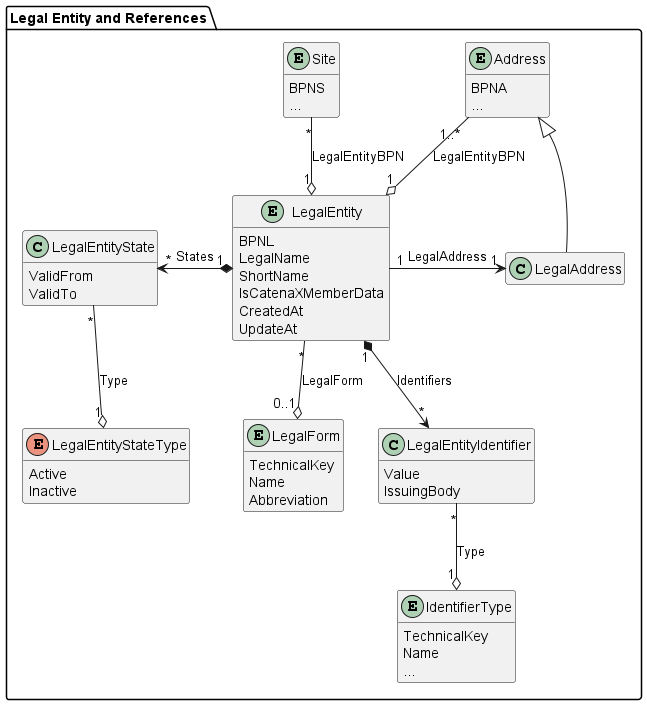

The diagram above was rendered by PlantUML. Its source (embedded in the PNG):
@startuml legal-entity

package "Legal Entity and References" {
  entity LegalEntity {
    BPNL
    LegalName
    ShortName
    IsCatenaXMemberData
    CreatedAt
    UpdateAt
  }

  entity Site {
      BPNS
      ...
  }

  entity Address {
      BPNA
      ...
  }

  class LegalEntityState {
    ValidFrom
    ValidTo
  }

  enum LegalEntityStateType {
    Active
    Inactive
  }

  class LegalEntityIdentifier {
    Value
    IssuingBody
  }

  entity IdentifierType {
    TechnicalKey
    Name
    ...
  }

  ' class Classification {
  '   Value
  '   Code
  ' }

  ' enum ClassificationType {
  '   NACE
  '   NAF
  '   NAICS
  '   SIC
  ' }

  entity LegalForm {
    TechnicalKey
    Name
    Abbreviation
  }

  class LegalAddress {}

  ' class ConfidenceCriteria {
  '   SharedByOwner
  '   CheckedByExternalSource
  '   UsedByMoreThanOneAdditionalSharingMember
  '   NumberOfSharingMembers
  '   LastConfidenceCheckAt
  '   NextConfidenceCheckAt
  '   ConfidenceLevel
  ' }

  ' class LegalEntityScriptVariant {
  '   LegalName
  '   ShortName
  ' }

  ' enum ScriptCode {
  '   Arab
  '   Cyrl
  '   Hans
  '   Jpan
  '   Latn
  '   ...
  ' }

  Address "1..*" -d-o "1" LegalEntity : LegalEntityBPN
  Site "*" -d-o "1" LegalEntity : LegalEntityBPN

  LegalEntity "1" *-l-> "*" LegalEntityState : States
  LegalEntityState "*" -d-o "1" LegalEntityStateType : Type
  
  LegalEntity "1" *-d-> "*" LegalEntityIdentifier : Identifiers
  LegalEntityIdentifier "*" -d-o "1" IdentifierType : Type
  
  ' LegalEntity "1" *-d-> "*" Classification : Classifications
  ' Classification "*" -d-o "1" ClassificationType : Type
  
  LegalEntity "*" -d-o "0..1" LegalForm : LegalForm

  LegalEntity "1" -r-> "1" LegalAddress : LegalAddress
  LegalAddress -u-|> Address

  ' LegalEntity "1" -u-> "1" ConfidenceCriteria : ConfidenceCriteria

  ' LegalEntity "1" *--> "*" LegalEntityScriptVariant : ScriptVariants
  ' LegalEntityScriptVariant "*" --o "1" ScriptCode : ScriptCode
}

hide methods
hide LegalAddress members
@enduml